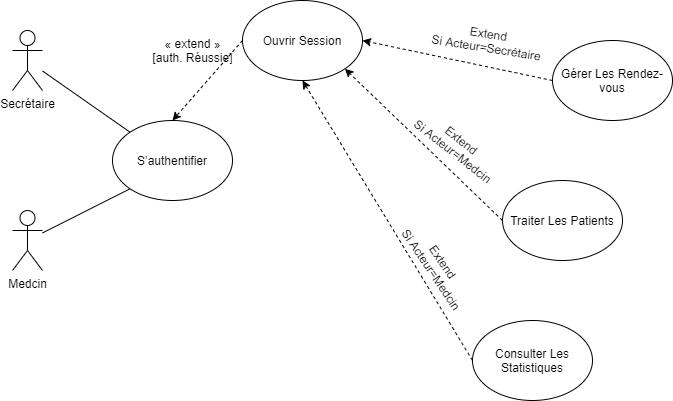

The diagram above was exported from draw.io. Its source (the exported page's mxGraphModel, read from the mxfile embedded in the PNG):
<mxGraphModel dx="1102" dy="543" grid="1" gridSize="10" guides="1" tooltips="1" connect="1" arrows="1" fold="1" page="1" pageScale="1" pageWidth="827" pageHeight="1169" background="#ffffff" math="0" shadow="0">
  <root>
    <mxCell id="0" />
    <mxCell id="1" parent="0" />
    <mxCell id="JLyG5zukgW4_u0_Iz-f5-1" value="Secrétaire" style="shape=umlActor;verticalLabelPosition=bottom;labelBackgroundColor=#ffffff;verticalAlign=top;html=1;outlineConnect=0;" parent="1" vertex="1">
      <mxGeometry x="90" y="100" width="30" height="60" as="geometry" />
    </mxCell>
    <mxCell id="JLyG5zukgW4_u0_Iz-f5-5" value="Medcin" style="shape=umlActor;verticalLabelPosition=bottom;labelBackgroundColor=#ffffff;verticalAlign=top;html=1;outlineConnect=0;" parent="1" vertex="1">
      <mxGeometry x="90" y="280" width="30" height="60" as="geometry" />
    </mxCell>
    <mxCell id="JLyG5zukgW4_u0_Iz-f5-11" value="Gérer Les Rendez-vous" style="ellipse;whiteSpace=wrap;html=1;" parent="1" vertex="1">
      <mxGeometry x="630" y="110" width="120" height="80" as="geometry" />
    </mxCell>
    <mxCell id="JLyG5zukgW4_u0_Iz-f5-12" value="Traiter Les Patients" style="ellipse;whiteSpace=wrap;html=1;" parent="1" vertex="1">
      <mxGeometry x="580" y="250" width="120" height="80" as="geometry" />
    </mxCell>
    <mxCell id="JLyG5zukgW4_u0_Iz-f5-13" value="Ouvrir Session" style="ellipse;whiteSpace=wrap;html=1;" parent="1" vertex="1">
      <mxGeometry x="320" y="70" width="120" height="80" as="geometry" />
    </mxCell>
    <mxCell id="JLyG5zukgW4_u0_Iz-f5-14" value="S’authentifier" style="ellipse;whiteSpace=wrap;html=1;" parent="1" vertex="1">
      <mxGeometry x="190" y="190" width="120" height="80" as="geometry" />
    </mxCell>
    <mxCell id="JLyG5zukgW4_u0_Iz-f5-15" value="Consulter Les Statistiques" style="ellipse;whiteSpace=wrap;html=1;" parent="1" vertex="1">
      <mxGeometry x="550" y="390" width="120" height="80" as="geometry" />
    </mxCell>
    <mxCell id="JLyG5zukgW4_u0_Iz-f5-17" value="" style="endArrow=none;html=1;entryX=0;entryY=0;entryDx=0;entryDy=0;" parent="1" source="JLyG5zukgW4_u0_Iz-f5-1" target="JLyG5zukgW4_u0_Iz-f5-14" edge="1">
      <mxGeometry width="50" height="50" relative="1" as="geometry">
        <mxPoint x="150" y="200" as="sourcePoint" />
        <mxPoint x="200" y="150" as="targetPoint" />
      </mxGeometry>
    </mxCell>
    <mxCell id="JLyG5zukgW4_u0_Iz-f5-19" value="" style="endArrow=none;html=1;entryX=0;entryY=1;entryDx=0;entryDy=0;" parent="1" source="JLyG5zukgW4_u0_Iz-f5-5" target="JLyG5zukgW4_u0_Iz-f5-14" edge="1">
      <mxGeometry width="50" height="50" relative="1" as="geometry">
        <mxPoint x="170" y="340" as="sourcePoint" />
        <mxPoint x="220" y="290" as="targetPoint" />
      </mxGeometry>
    </mxCell>
    <mxCell id="JLyG5zukgW4_u0_Iz-f5-21" value="" style="endArrow=classic;html=1;entryX=0.5;entryY=0;entryDx=0;entryDy=0;exitX=0;exitY=0.5;exitDx=0;exitDy=0;dashed=1;" parent="1" source="JLyG5zukgW4_u0_Iz-f5-13" target="JLyG5zukgW4_u0_Iz-f5-14" edge="1">
      <mxGeometry width="50" height="50" relative="1" as="geometry">
        <mxPoint x="330" y="210" as="sourcePoint" />
        <mxPoint x="380" y="160" as="targetPoint" />
      </mxGeometry>
    </mxCell>
    <mxCell id="JLyG5zukgW4_u0_Iz-f5-22" value="&lt;div&gt;« extend »&lt;/div&gt;&lt;div&gt;[auth. Réussie]&lt;/div&gt;" style="text;html=1;align=center;verticalAlign=middle;resizable=0;points=[];autosize=1;" parent="1" vertex="1">
      <mxGeometry x="220" y="105" width="100" height="30" as="geometry" />
    </mxCell>
    <mxCell id="JLyG5zukgW4_u0_Iz-f5-23" value="" style="endArrow=classic;html=1;entryX=1;entryY=0.5;entryDx=0;entryDy=0;exitX=0;exitY=0.5;exitDx=0;exitDy=0;dashed=1;" parent="1" source="JLyG5zukgW4_u0_Iz-f5-11" target="JLyG5zukgW4_u0_Iz-f5-13" edge="1">
      <mxGeometry width="50" height="50" relative="1" as="geometry">
        <mxPoint x="390" y="310" as="sourcePoint" />
        <mxPoint x="440" y="260" as="targetPoint" />
      </mxGeometry>
    </mxCell>
    <mxCell id="JLyG5zukgW4_u0_Iz-f5-24" value="" style="endArrow=classic;html=1;exitX=0;exitY=0.5;exitDx=0;exitDy=0;entryX=1;entryY=1;entryDx=0;entryDy=0;dashed=1;" parent="1" source="JLyG5zukgW4_u0_Iz-f5-12" target="JLyG5zukgW4_u0_Iz-f5-13" edge="1">
      <mxGeometry width="50" height="50" relative="1" as="geometry">
        <mxPoint x="390" y="310" as="sourcePoint" />
        <mxPoint x="440" y="260" as="targetPoint" />
      </mxGeometry>
    </mxCell>
    <mxCell id="JLyG5zukgW4_u0_Iz-f5-25" value="" style="endArrow=classic;html=1;entryX=0.5;entryY=1;entryDx=0;entryDy=0;exitX=0;exitY=0.5;exitDx=0;exitDy=0;dashed=1;" parent="1" source="JLyG5zukgW4_u0_Iz-f5-15" target="JLyG5zukgW4_u0_Iz-f5-13" edge="1">
      <mxGeometry width="50" height="50" relative="1" as="geometry">
        <mxPoint x="390" y="310" as="sourcePoint" />
        <mxPoint x="440" y="260" as="targetPoint" />
      </mxGeometry>
    </mxCell>
    <mxCell id="JLyG5zukgW4_u0_Iz-f5-26" value="Extend&lt;br&gt;Si Acteur=Secrétaire" style="text;html=1;align=center;verticalAlign=middle;resizable=0;points=[];autosize=1;rotation=9;" parent="1" vertex="1">
      <mxGeometry x="500" y="95" width="130" height="30" as="geometry" />
    </mxCell>
    <mxCell id="JLyG5zukgW4_u0_Iz-f5-27" value="Extend&lt;br&gt;Si Acteur=Medcin" style="text;html=1;align=center;verticalAlign=middle;resizable=0;points=[];autosize=1;rotation=38;" parent="1" vertex="1">
      <mxGeometry x="479.9962591142874" y="200.0035653365421" width="110" height="30" as="geometry" />
    </mxCell>
    <mxCell id="JLyG5zukgW4_u0_Iz-f5-28" value="Extend&lt;br&gt;Si Acteur=Medcin" style="text;html=1;align=center;verticalAlign=middle;resizable=0;points=[];autosize=1;rotation=56;" parent="1" vertex="1">
      <mxGeometry x="460" y="320" width="110" height="30" as="geometry" />
    </mxCell>
  </root>
</mxGraphModel>